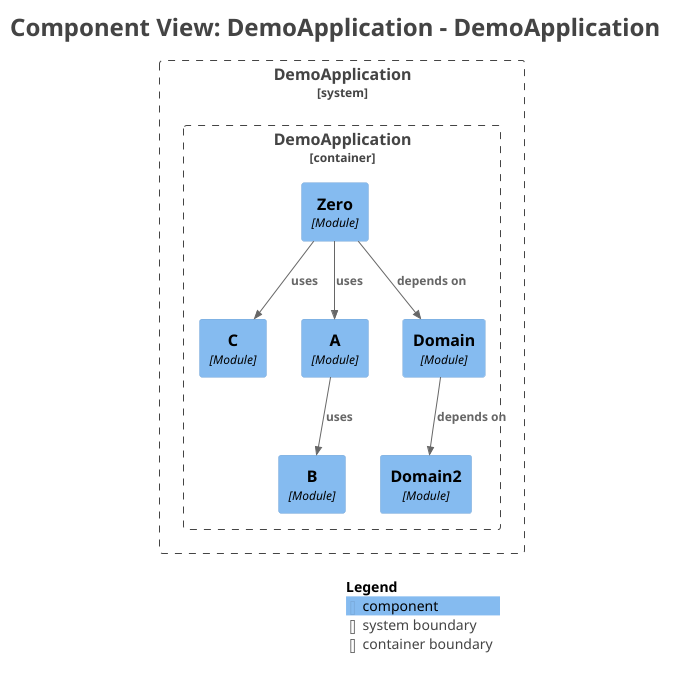

The diagram above was rendered by PlantUML. Its source (embedded in the PNG):
@startuml
title <size:24>Component View: DemoApplication - DemoApplication</size>

set separator none
top to bottom direction

<style>
  root {
    BackgroundColor: #ffffff
    FontColor: #444444
  }
</style>

!include <C4/C4>
!include <C4/C4_Context>
!include <C4/C4_Component>

System_Boundary("DemoApplication_boundary", "DemoApplication", $tags="") {
  Container_Boundary("DemoApplication.DemoApplication_boundary", "DemoApplication", $tags="") {
    Component(DemoApplication.DemoApplication.B, "B", $techn="Module", $descr="", $tags="", $link="")
    Component(DemoApplication.DemoApplication.C, "C", $techn="Module", $descr="", $tags="", $link="")
    Component(DemoApplication.DemoApplication.Domain2, "Domain2", $techn="Module", $descr="", $tags="", $link="")
    Component(DemoApplication.DemoApplication.A, "A", $techn="Module", $descr="", $tags="", $link="")
    Component(DemoApplication.DemoApplication.Domain, "Domain", $techn="Module", $descr="", $tags="", $link="")
    Component(DemoApplication.DemoApplication.Zero, "Zero", $techn="Module", $descr="", $tags="", $link="")
  }

}

Rel(DemoApplication.DemoApplication.Domain, DemoApplication.DemoApplication.Domain2, "depends on", $techn="", $tags="", $link="")
Rel(DemoApplication.DemoApplication.Zero, DemoApplication.DemoApplication.A, "uses", $techn="", $tags="", $link="")
Rel(DemoApplication.DemoApplication.Zero, DemoApplication.DemoApplication.C, "uses", $techn="", $tags="", $link="")
Rel(DemoApplication.DemoApplication.Zero, DemoApplication.DemoApplication.Domain, "depends on", $techn="", $tags="", $link="")
Rel(DemoApplication.DemoApplication.A, DemoApplication.DemoApplication.B, "uses", $techn="", $tags="", $link="")

SHOW_LEGEND(true)
hide stereotypes
@enduml